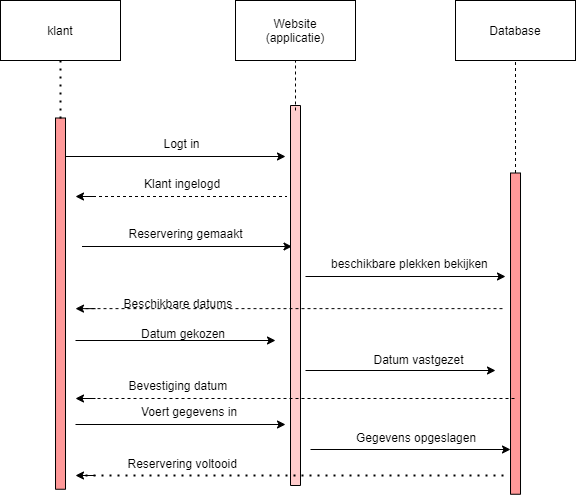

The diagram above was exported from draw.io. Its source (the exported page's mxGraphModel, read from the mxfile embedded in the PNG):
<mxGraphModel dx="1278" dy="579" grid="1" gridSize="10" guides="1" tooltips="1" connect="1" arrows="1" fold="1" page="1" pageScale="1" pageWidth="827" pageHeight="1169" math="0" shadow="0">
  <root>
    <mxCell id="0" />
    <mxCell id="1" parent="0" />
    <mxCell id="DRehIjuAhp48n5WSwZb6-3" value="klant" style="rounded=0;whiteSpace=wrap;html=1;" parent="1" vertex="1">
      <mxGeometry x="75" y="110" width="120" height="60" as="geometry" />
    </mxCell>
    <mxCell id="DRehIjuAhp48n5WSwZb6-6" value="" style="rounded=0;whiteSpace=wrap;html=1;rotation=90;fillColor=#FF9999;" parent="1" vertex="1">
      <mxGeometry x="-50.62" y="408.13" width="371.25" height="10" as="geometry" />
    </mxCell>
    <mxCell id="DRehIjuAhp48n5WSwZb6-7" value="" style="rounded=0;whiteSpace=wrap;html=1;rotation=90;fillColor=#FFCCCC;" parent="1" vertex="1">
      <mxGeometry x="180" y="400" width="380" height="10" as="geometry" />
    </mxCell>
    <mxCell id="DRehIjuAhp48n5WSwZb6-9" value="" style="rounded=0;whiteSpace=wrap;html=1;rotation=90;fillColor=#FF9999;" parent="1" vertex="1">
      <mxGeometry x="429.38" y="438.13" width="321.25" height="10" as="geometry" />
    </mxCell>
    <mxCell id="DRehIjuAhp48n5WSwZb6-10" value="Website&lt;br&gt;(applicatie)" style="rounded=0;whiteSpace=wrap;html=1;fillColor=#FFFFFF;" parent="1" vertex="1">
      <mxGeometry x="310" y="110" width="120" height="60" as="geometry" />
    </mxCell>
    <mxCell id="DRehIjuAhp48n5WSwZb6-11" value="Database" style="rounded=0;whiteSpace=wrap;html=1;fillColor=#FFFFFF;" parent="1" vertex="1">
      <mxGeometry x="530" y="110" width="120" height="60" as="geometry" />
    </mxCell>
    <mxCell id="dxCF-_NigL2vWm5eteU2-1" value="" style="endArrow=none;dashed=1;html=1;dashPattern=1 3;strokeWidth=2;entryX=0.5;entryY=1;entryDx=0;entryDy=0;" edge="1" parent="1" target="DRehIjuAhp48n5WSwZb6-3">
      <mxGeometry width="50" height="50" relative="1" as="geometry">
        <mxPoint x="135" y="228" as="sourcePoint" />
        <mxPoint x="160" y="170" as="targetPoint" />
      </mxGeometry>
    </mxCell>
    <mxCell id="dxCF-_NigL2vWm5eteU2-2" value="" style="endArrow=none;dashed=1;html=1;entryX=0.5;entryY=1;entryDx=0;entryDy=0;" edge="1" parent="1" target="DRehIjuAhp48n5WSwZb6-10">
      <mxGeometry width="50" height="50" relative="1" as="geometry">
        <mxPoint x="370" y="220" as="sourcePoint" />
        <mxPoint x="400" y="170" as="targetPoint" />
      </mxGeometry>
    </mxCell>
    <mxCell id="dxCF-_NigL2vWm5eteU2-3" value="" style="endArrow=none;dashed=1;html=1;entryX=0.5;entryY=1;entryDx=0;entryDy=0;exitX=0;exitY=0.5;exitDx=0;exitDy=0;" edge="1" parent="1" source="DRehIjuAhp48n5WSwZb6-9" target="DRehIjuAhp48n5WSwZb6-11">
      <mxGeometry width="50" height="50" relative="1" as="geometry">
        <mxPoint x="570" y="220" as="sourcePoint" />
        <mxPoint x="620" y="170" as="targetPoint" />
      </mxGeometry>
    </mxCell>
    <mxCell id="dxCF-_NigL2vWm5eteU2-4" value="" style="endArrow=classic;html=1;" edge="1" parent="1">
      <mxGeometry width="50" height="50" relative="1" as="geometry">
        <mxPoint x="140" y="266" as="sourcePoint" />
        <mxPoint x="360" y="266" as="targetPoint" />
      </mxGeometry>
    </mxCell>
    <mxCell id="dxCF-_NigL2vWm5eteU2-5" value="Logt in " style="text;strokeColor=none;fillColor=none;align=left;verticalAlign=top;spacingLeft=4;spacingRight=4;overflow=hidden;rotatable=0;points=[[0,0.5],[1,0.5]];portConstraint=eastwest;" vertex="1" parent="1">
      <mxGeometry x="232.5" y="240" width="60" height="26" as="geometry" />
    </mxCell>
    <mxCell id="dxCF-_NigL2vWm5eteU2-7" value="Klant ingelogd" style="text;strokeColor=none;fillColor=none;align=left;verticalAlign=top;spacingLeft=4;spacingRight=4;overflow=hidden;rotatable=0;points=[[0,0.5],[1,0.5]];portConstraint=eastwest;" vertex="1" parent="1">
      <mxGeometry x="213" y="280" width="97" height="26" as="geometry" />
    </mxCell>
    <mxCell id="dxCF-_NigL2vWm5eteU2-8" value="" style="endArrow=none;dashed=1;html=1;" edge="1" parent="1">
      <mxGeometry width="50" height="50" relative="1" as="geometry">
        <mxPoint x="161.5" y="306" as="sourcePoint" />
        <mxPoint x="361.5" y="306" as="targetPoint" />
      </mxGeometry>
    </mxCell>
    <mxCell id="dxCF-_NigL2vWm5eteU2-9" value="" style="endArrow=classic;html=1;" edge="1" parent="1">
      <mxGeometry width="50" height="50" relative="1" as="geometry">
        <mxPoint x="160" y="320" as="sourcePoint" />
        <mxPoint x="160" y="320" as="targetPoint" />
      </mxGeometry>
    </mxCell>
    <mxCell id="dxCF-_NigL2vWm5eteU2-10" value="" style="endArrow=classic;html=1;" edge="1" parent="1">
      <mxGeometry width="50" height="50" relative="1" as="geometry">
        <mxPoint x="170" y="306" as="sourcePoint" />
        <mxPoint x="150" y="306" as="targetPoint" />
      </mxGeometry>
    </mxCell>
    <mxCell id="dxCF-_NigL2vWm5eteU2-11" value="" style="endArrow=classic;html=1;" edge="1" parent="1">
      <mxGeometry width="50" height="50" relative="1" as="geometry">
        <mxPoint x="156.5" y="356" as="sourcePoint" />
        <mxPoint x="366.5" y="356" as="targetPoint" />
      </mxGeometry>
    </mxCell>
    <mxCell id="dxCF-_NigL2vWm5eteU2-12" value="Reservering gemaakt" style="text;strokeColor=none;fillColor=none;align=left;verticalAlign=top;spacingLeft=4;spacingRight=4;overflow=hidden;rotatable=0;points=[[0,0.5],[1,0.5]];portConstraint=eastwest;" vertex="1" parent="1">
      <mxGeometry x="197.5" y="330" width="130" height="26" as="geometry" />
    </mxCell>
    <mxCell id="dxCF-_NigL2vWm5eteU2-13" value="" style="endArrow=classic;html=1;" edge="1" parent="1">
      <mxGeometry width="50" height="50" relative="1" as="geometry">
        <mxPoint x="380" y="386" as="sourcePoint" />
        <mxPoint x="580" y="386" as="targetPoint" />
      </mxGeometry>
    </mxCell>
    <mxCell id="dxCF-_NigL2vWm5eteU2-14" value="beschikbare plekken bekijken" style="text;strokeColor=none;fillColor=none;align=left;verticalAlign=top;spacingLeft=4;spacingRight=4;overflow=hidden;rotatable=0;points=[[0,0.5],[1,0.5]];portConstraint=eastwest;" vertex="1" parent="1">
      <mxGeometry x="400" y="360" width="170" height="26" as="geometry" />
    </mxCell>
    <mxCell id="dxCF-_NigL2vWm5eteU2-15" value="" style="endArrow=none;dashed=1;html=1;" edge="1" parent="1">
      <mxGeometry width="50" height="50" relative="1" as="geometry">
        <mxPoint x="160" y="418.13" as="sourcePoint" />
        <mxPoint x="580" y="418.13" as="targetPoint" />
      </mxGeometry>
    </mxCell>
    <mxCell id="dxCF-_NigL2vWm5eteU2-16" value="" style="endArrow=classic;html=1;" edge="1" parent="1">
      <mxGeometry width="50" height="50" relative="1" as="geometry">
        <mxPoint x="170" y="418.13" as="sourcePoint" />
        <mxPoint x="150" y="418.13" as="targetPoint" />
      </mxGeometry>
    </mxCell>
    <mxCell id="dxCF-_NigL2vWm5eteU2-17" value="Beschikbare datums" style="text;strokeColor=none;fillColor=none;align=left;verticalAlign=top;spacingLeft=4;spacingRight=4;overflow=hidden;rotatable=0;points=[[0,0.5],[1,0.5]];portConstraint=eastwest;" vertex="1" parent="1">
      <mxGeometry x="192.5" y="400" width="140" height="26" as="geometry" />
    </mxCell>
    <mxCell id="dxCF-_NigL2vWm5eteU2-18" value="" style="endArrow=classic;html=1;" edge="1" parent="1">
      <mxGeometry width="50" height="50" relative="1" as="geometry">
        <mxPoint x="150" y="450" as="sourcePoint" />
        <mxPoint x="350" y="450" as="targetPoint" />
      </mxGeometry>
    </mxCell>
    <mxCell id="dxCF-_NigL2vWm5eteU2-19" value="Datum gekozen" style="text;strokeColor=none;fillColor=none;align=left;verticalAlign=top;spacingLeft=4;spacingRight=4;overflow=hidden;rotatable=0;points=[[0,0.5],[1,0.5]];portConstraint=eastwest;" vertex="1" parent="1">
      <mxGeometry x="210" y="430.13" width="106" height="26" as="geometry" />
    </mxCell>
    <mxCell id="dxCF-_NigL2vWm5eteU2-20" value="" style="endArrow=classic;html=1;" edge="1" parent="1">
      <mxGeometry width="50" height="50" relative="1" as="geometry">
        <mxPoint x="380" y="480" as="sourcePoint" />
        <mxPoint x="570" y="480" as="targetPoint" />
      </mxGeometry>
    </mxCell>
    <mxCell id="dxCF-_NigL2vWm5eteU2-21" value="Datum vastgezet" style="text;strokeColor=none;fillColor=none;align=left;verticalAlign=top;spacingLeft=4;spacingRight=4;overflow=hidden;rotatable=0;points=[[0,0.5],[1,0.5]];portConstraint=eastwest;" vertex="1" parent="1">
      <mxGeometry x="442.5" y="456.13" width="100" height="26" as="geometry" />
    </mxCell>
    <mxCell id="dxCF-_NigL2vWm5eteU2-22" value="" style="endArrow=classic;html=1;" edge="1" parent="1">
      <mxGeometry width="50" height="50" relative="1" as="geometry">
        <mxPoint x="150" y="534" as="sourcePoint" />
        <mxPoint x="360" y="534" as="targetPoint" />
      </mxGeometry>
    </mxCell>
    <mxCell id="dxCF-_NigL2vWm5eteU2-23" value="Voert gegevens in" style="text;strokeColor=none;fillColor=none;align=left;verticalAlign=top;spacingLeft=4;spacingRight=4;overflow=hidden;rotatable=0;points=[[0,0.5],[1,0.5]];portConstraint=eastwest;" vertex="1" parent="1">
      <mxGeometry x="210" y="508" width="107" height="26" as="geometry" />
    </mxCell>
    <mxCell id="dxCF-_NigL2vWm5eteU2-24" value="" style="endArrow=classic;html=1;" edge="1" parent="1">
      <mxGeometry width="50" height="50" relative="1" as="geometry">
        <mxPoint x="385" y="559" as="sourcePoint" />
        <mxPoint x="585" y="559" as="targetPoint" />
      </mxGeometry>
    </mxCell>
    <mxCell id="dxCF-_NigL2vWm5eteU2-25" value="Gegevens opgeslagen" style="text;strokeColor=none;fillColor=none;align=left;verticalAlign=top;spacingLeft=4;spacingRight=4;overflow=hidden;rotatable=0;points=[[0,0.5],[1,0.5]];portConstraint=eastwest;" vertex="1" parent="1">
      <mxGeometry x="425" y="534" width="135" height="26" as="geometry" />
    </mxCell>
    <mxCell id="dxCF-_NigL2vWm5eteU2-27" value="" style="endArrow=none;dashed=1;html=1;dashPattern=1 3;strokeWidth=2;" edge="1" parent="1">
      <mxGeometry width="50" height="50" relative="1" as="geometry">
        <mxPoint x="160" y="585" as="sourcePoint" />
        <mxPoint x="580" y="585" as="targetPoint" />
      </mxGeometry>
    </mxCell>
    <mxCell id="dxCF-_NigL2vWm5eteU2-29" value="Reservering voltooid" style="text;strokeColor=none;fillColor=none;align=left;verticalAlign=top;spacingLeft=4;spacingRight=4;overflow=hidden;rotatable=0;points=[[0,0.5],[1,0.5]];portConstraint=eastwest;" vertex="1" parent="1">
      <mxGeometry x="196.5" y="560" width="130" height="26" as="geometry" />
    </mxCell>
    <mxCell id="dxCF-_NigL2vWm5eteU2-30" value="" style="endArrow=none;dashed=1;html=1;" edge="1" parent="1">
      <mxGeometry width="50" height="50" relative="1" as="geometry">
        <mxPoint x="160" y="508" as="sourcePoint" />
        <mxPoint x="590" y="508" as="targetPoint" />
      </mxGeometry>
    </mxCell>
    <mxCell id="dxCF-_NigL2vWm5eteU2-31" value="" style="endArrow=classic;html=1;" edge="1" parent="1">
      <mxGeometry width="50" height="50" relative="1" as="geometry">
        <mxPoint x="170" y="508" as="sourcePoint" />
        <mxPoint x="150" y="508" as="targetPoint" />
      </mxGeometry>
    </mxCell>
    <mxCell id="dxCF-_NigL2vWm5eteU2-32" value="" style="endArrow=classic;html=1;" edge="1" parent="1">
      <mxGeometry width="50" height="50" relative="1" as="geometry">
        <mxPoint x="170" y="585" as="sourcePoint" />
        <mxPoint x="150" y="585" as="targetPoint" />
      </mxGeometry>
    </mxCell>
    <mxCell id="dxCF-_NigL2vWm5eteU2-33" value="Bevestiging datum" style="text;strokeColor=none;fillColor=none;align=left;verticalAlign=top;spacingLeft=4;spacingRight=4;overflow=hidden;rotatable=0;points=[[0,0.5],[1,0.5]];portConstraint=eastwest;" vertex="1" parent="1">
      <mxGeometry x="197.5" y="482" width="112.5" height="26" as="geometry" />
    </mxCell>
  </root>
</mxGraphModel>